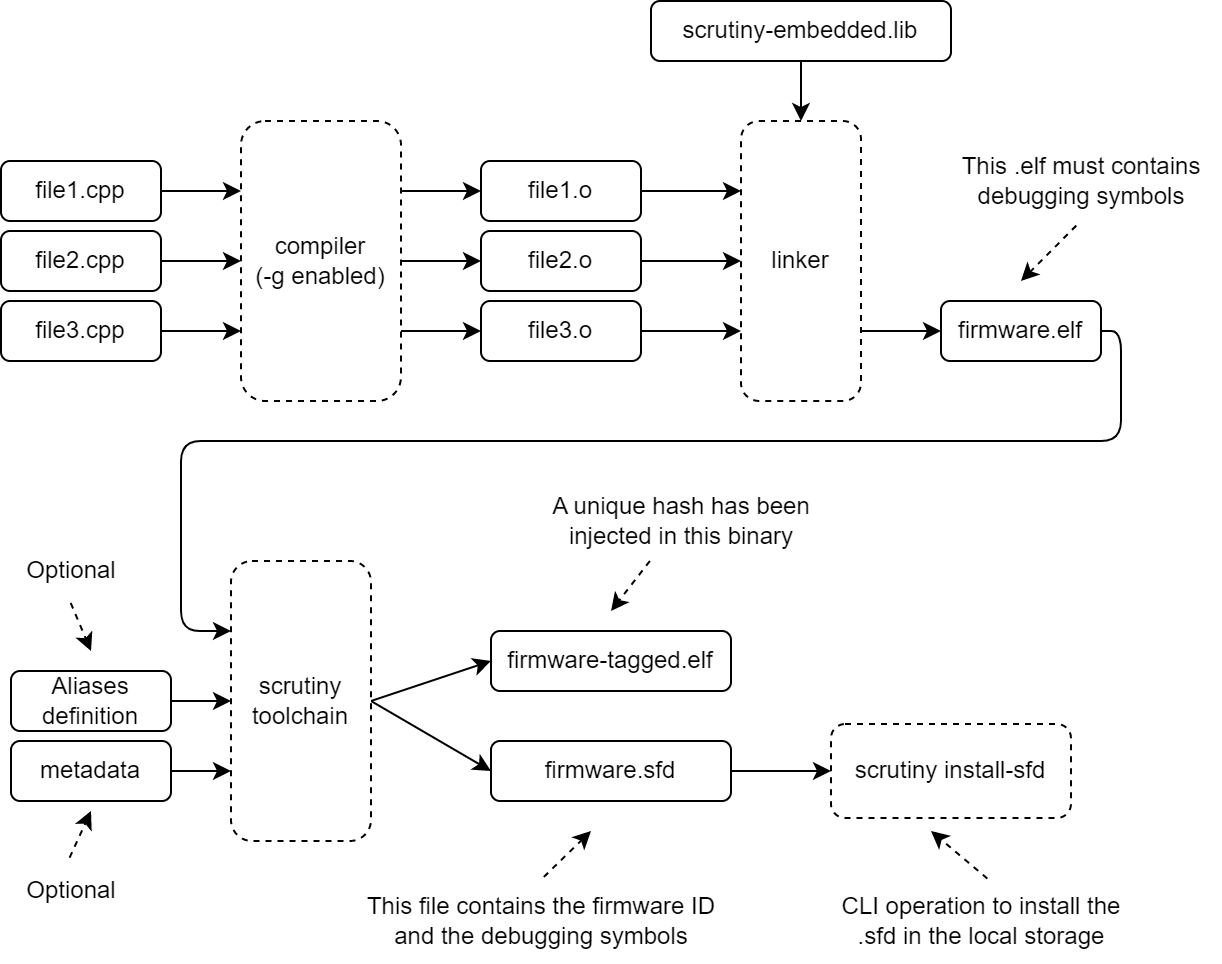

The diagram above was exported from draw.io. Its source (the exported page's mxGraphModel, read from the mxfile embedded in the PNG):
<mxGraphModel dx="945" dy="414" grid="1" gridSize="10" guides="1" tooltips="1" connect="1" arrows="1" fold="1" page="1" pageScale="1" pageWidth="850" pageHeight="1100" math="0" shadow="0">
  <root>
    <mxCell id="0" />
    <mxCell id="1" parent="0" />
    <mxCell id="6" style="edgeStyle=none;html=1;exitX=1;exitY=0.5;exitDx=0;exitDy=0;entryX=0;entryY=0.25;entryDx=0;entryDy=0;" edge="1" parent="1" source="2" target="5">
      <mxGeometry relative="1" as="geometry" />
    </mxCell>
    <mxCell id="2" value="file1.cpp" style="rounded=1;whiteSpace=wrap;html=1;" vertex="1" parent="1">
      <mxGeometry x="130" y="120" width="80" height="30" as="geometry" />
    </mxCell>
    <mxCell id="7" style="edgeStyle=none;html=1;exitX=1;exitY=0.5;exitDx=0;exitDy=0;entryX=0;entryY=0.5;entryDx=0;entryDy=0;" edge="1" parent="1" source="3" target="5">
      <mxGeometry relative="1" as="geometry" />
    </mxCell>
    <mxCell id="3" value="file2.cpp" style="rounded=1;whiteSpace=wrap;html=1;" vertex="1" parent="1">
      <mxGeometry x="130" y="155" width="80" height="30" as="geometry" />
    </mxCell>
    <mxCell id="9" style="edgeStyle=none;html=1;exitX=1;exitY=0.5;exitDx=0;exitDy=0;entryX=0;entryY=0.75;entryDx=0;entryDy=0;" edge="1" parent="1" source="4" target="5">
      <mxGeometry relative="1" as="geometry" />
    </mxCell>
    <mxCell id="4" value="file3.cpp" style="rounded=1;whiteSpace=wrap;html=1;" vertex="1" parent="1">
      <mxGeometry x="130" y="190" width="80" height="30" as="geometry" />
    </mxCell>
    <mxCell id="13" style="edgeStyle=none;html=1;exitX=1;exitY=0.25;exitDx=0;exitDy=0;entryX=0;entryY=0.5;entryDx=0;entryDy=0;" edge="1" parent="1" source="5" target="10">
      <mxGeometry relative="1" as="geometry" />
    </mxCell>
    <mxCell id="14" style="edgeStyle=none;html=1;exitX=1;exitY=0.5;exitDx=0;exitDy=0;entryX=0;entryY=0.5;entryDx=0;entryDy=0;" edge="1" parent="1" source="5" target="11">
      <mxGeometry relative="1" as="geometry" />
    </mxCell>
    <mxCell id="15" style="edgeStyle=none;html=1;exitX=1;exitY=0.75;exitDx=0;exitDy=0;entryX=0;entryY=0.5;entryDx=0;entryDy=0;" edge="1" parent="1" source="5" target="12">
      <mxGeometry relative="1" as="geometry" />
    </mxCell>
    <mxCell id="5" value="compiler&lt;br&gt;(-g enabled)" style="rounded=1;whiteSpace=wrap;html=1;dashed=1;" vertex="1" parent="1">
      <mxGeometry x="250" y="100" width="80" height="140" as="geometry" />
    </mxCell>
    <mxCell id="17" style="edgeStyle=none;html=1;exitX=1;exitY=0.5;exitDx=0;exitDy=0;entryX=0;entryY=0.25;entryDx=0;entryDy=0;" edge="1" parent="1" source="10" target="16">
      <mxGeometry relative="1" as="geometry" />
    </mxCell>
    <mxCell id="10" value="file1.o" style="rounded=1;whiteSpace=wrap;html=1;" vertex="1" parent="1">
      <mxGeometry x="370" y="120" width="80" height="30" as="geometry" />
    </mxCell>
    <mxCell id="18" style="edgeStyle=none;html=1;exitX=1;exitY=0.5;exitDx=0;exitDy=0;" edge="1" parent="1" source="11" target="16">
      <mxGeometry relative="1" as="geometry" />
    </mxCell>
    <mxCell id="11" value="file2.o" style="rounded=1;whiteSpace=wrap;html=1;" vertex="1" parent="1">
      <mxGeometry x="370" y="155" width="80" height="30" as="geometry" />
    </mxCell>
    <mxCell id="19" style="edgeStyle=none;html=1;exitX=1;exitY=0.5;exitDx=0;exitDy=0;entryX=0;entryY=0.75;entryDx=0;entryDy=0;" edge="1" parent="1" source="12" target="16">
      <mxGeometry relative="1" as="geometry" />
    </mxCell>
    <mxCell id="12" value="file3.o" style="rounded=1;whiteSpace=wrap;html=1;" vertex="1" parent="1">
      <mxGeometry x="370" y="190" width="80" height="30" as="geometry" />
    </mxCell>
    <mxCell id="23" value="" style="edgeStyle=none;html=1;exitX=1;exitY=0.75;exitDx=0;exitDy=0;" edge="1" parent="1" source="16" target="21">
      <mxGeometry relative="1" as="geometry" />
    </mxCell>
    <mxCell id="16" value="linker" style="rounded=1;whiteSpace=wrap;html=1;dashed=1;" vertex="1" parent="1">
      <mxGeometry x="500" y="100" width="60" height="140" as="geometry" />
    </mxCell>
    <mxCell id="64" style="edgeStyle=orthogonalEdgeStyle;html=1;exitX=1;exitY=0.5;exitDx=0;exitDy=0;entryX=0;entryY=0.25;entryDx=0;entryDy=0;" edge="1" parent="1" source="21" target="24">
      <mxGeometry relative="1" as="geometry">
        <Array as="points">
          <mxPoint x="690" y="205" />
          <mxPoint x="690" y="260" />
          <mxPoint x="220" y="260" />
          <mxPoint x="220" y="355" />
        </Array>
      </mxGeometry>
    </mxCell>
    <mxCell id="21" value="firmware.elf" style="rounded=1;whiteSpace=wrap;html=1;" vertex="1" parent="1">
      <mxGeometry x="600" y="190" width="80" height="30" as="geometry" />
    </mxCell>
    <mxCell id="28" style="edgeStyle=none;html=1;exitX=1;exitY=0.5;exitDx=0;exitDy=0;entryX=0;entryY=0.5;entryDx=0;entryDy=0;" edge="1" parent="1" source="24" target="27">
      <mxGeometry relative="1" as="geometry" />
    </mxCell>
    <mxCell id="30" style="edgeStyle=none;html=1;exitX=1;exitY=0.5;exitDx=0;exitDy=0;entryX=0;entryY=0.5;entryDx=0;entryDy=0;" edge="1" parent="1" source="24" target="29">
      <mxGeometry relative="1" as="geometry" />
    </mxCell>
    <mxCell id="24" value="scrutiny&lt;br&gt;toolchain" style="rounded=1;whiteSpace=wrap;html=1;dashed=1;" vertex="1" parent="1">
      <mxGeometry x="245" y="320" width="70" height="140" as="geometry" />
    </mxCell>
    <mxCell id="27" value="firmware-tagged.elf" style="rounded=1;whiteSpace=wrap;html=1;" vertex="1" parent="1">
      <mxGeometry x="375" y="355" width="120" height="30" as="geometry" />
    </mxCell>
    <mxCell id="55" style="edgeStyle=orthogonalEdgeStyle;html=1;exitX=1;exitY=0.5;exitDx=0;exitDy=0;entryX=0;entryY=0.5;entryDx=0;entryDy=0;" edge="1" parent="1" source="29" target="54">
      <mxGeometry relative="1" as="geometry" />
    </mxCell>
    <mxCell id="29" value="firmware.sfd" style="rounded=1;whiteSpace=wrap;html=1;" vertex="1" parent="1">
      <mxGeometry x="375" y="410" width="120" height="30" as="geometry" />
    </mxCell>
    <mxCell id="34" style="edgeStyle=none;html=1;exitX=1;exitY=0.5;exitDx=0;exitDy=0;entryX=0;entryY=0.5;entryDx=0;entryDy=0;" edge="1" parent="1" source="31" target="24">
      <mxGeometry relative="1" as="geometry" />
    </mxCell>
    <mxCell id="31" value="Aliases definition" style="rounded=1;whiteSpace=wrap;html=1;" vertex="1" parent="1">
      <mxGeometry x="135" y="375" width="80" height="30" as="geometry" />
    </mxCell>
    <mxCell id="33" style="edgeStyle=none;html=1;exitX=1;exitY=0.5;exitDx=0;exitDy=0;entryX=0;entryY=0.75;entryDx=0;entryDy=0;" edge="1" parent="1" source="32" target="24">
      <mxGeometry relative="1" as="geometry">
        <mxPoint x="235" y="450" as="targetPoint" />
      </mxGeometry>
    </mxCell>
    <mxCell id="32" value="metadata" style="rounded=1;whiteSpace=wrap;html=1;" vertex="1" parent="1">
      <mxGeometry x="135" y="410" width="80" height="30" as="geometry" />
    </mxCell>
    <mxCell id="40" value="" style="edgeStyle=none;html=1;dashed=1;" edge="1" parent="1" source="39">
      <mxGeometry relative="1" as="geometry">
        <mxPoint x="435" y="345" as="targetPoint" />
      </mxGeometry>
    </mxCell>
    <mxCell id="39" value="A unique hash has been &lt;br&gt;injected in this binary" style="text;html=1;align=center;verticalAlign=middle;resizable=0;points=[];autosize=1;strokeColor=none;fillColor=none;" vertex="1" parent="1">
      <mxGeometry x="395" y="280" width="150" height="40" as="geometry" />
    </mxCell>
    <mxCell id="43" value="This file contains the firmware ID &lt;br&gt;and the debugging symbols" style="text;html=1;align=center;verticalAlign=middle;resizable=0;points=[];autosize=1;strokeColor=none;fillColor=none;" vertex="1" parent="1">
      <mxGeometry x="300" y="480" width="200" height="40" as="geometry" />
    </mxCell>
    <mxCell id="44" value="" style="edgeStyle=none;html=1;dashed=1;exitX=0.507;exitY=-0.05;exitDx=0;exitDy=0;exitPerimeter=0;" edge="1" parent="1" source="43">
      <mxGeometry relative="1" as="geometry">
        <mxPoint x="555" y="520" as="sourcePoint" />
        <mxPoint x="425" y="455" as="targetPoint" />
      </mxGeometry>
    </mxCell>
    <mxCell id="50" value="" style="edgeStyle=none;html=1;dashed=1;exitX=0.498;exitY=1.033;exitDx=0;exitDy=0;exitPerimeter=0;" edge="1" parent="1" source="58">
      <mxGeometry relative="1" as="geometry">
        <mxPoint x="55" y="430" as="sourcePoint" />
        <mxPoint x="175" y="365" as="targetPoint" />
      </mxGeometry>
    </mxCell>
    <mxCell id="51" value="" style="edgeStyle=none;html=1;dashed=1;exitX=0.49;exitY=-0.056;exitDx=0;exitDy=0;exitPerimeter=0;" edge="1" parent="1" source="59">
      <mxGeometry relative="1" as="geometry">
        <mxPoint x="175" y="465" as="sourcePoint" />
        <mxPoint x="175" y="445" as="targetPoint" />
      </mxGeometry>
    </mxCell>
    <mxCell id="52" value="This .elf must contains &lt;br&gt;debugging symbols" style="text;html=1;align=center;verticalAlign=middle;resizable=0;points=[];autosize=1;strokeColor=none;fillColor=none;" vertex="1" parent="1">
      <mxGeometry x="600" y="110" width="140" height="40" as="geometry" />
    </mxCell>
    <mxCell id="53" value="" style="edgeStyle=none;html=1;dashed=1;exitX=0.483;exitY=1.058;exitDx=0;exitDy=0;exitPerimeter=0;" edge="1" parent="1" source="52">
      <mxGeometry relative="1" as="geometry">
        <mxPoint x="679.5" y="100" as="sourcePoint" />
        <mxPoint x="640" y="180" as="targetPoint" />
      </mxGeometry>
    </mxCell>
    <mxCell id="54" value="scrutiny install-sfd" style="rounded=1;whiteSpace=wrap;html=1;dashed=1;" vertex="1" parent="1">
      <mxGeometry x="545" y="401.5" width="120" height="47" as="geometry" />
    </mxCell>
    <mxCell id="56" value="CLI operation to install the &lt;br&gt;.sfd in the local storage" style="text;html=1;align=center;verticalAlign=middle;resizable=0;points=[];autosize=1;strokeColor=none;fillColor=none;" vertex="1" parent="1">
      <mxGeometry x="540" y="480" width="160" height="40" as="geometry" />
    </mxCell>
    <mxCell id="57" value="" style="edgeStyle=none;html=1;dashed=1;exitX=0.52;exitY=-0.03;exitDx=0;exitDy=0;exitPerimeter=0;" edge="1" parent="1" source="56">
      <mxGeometry relative="1" as="geometry">
        <mxPoint x="615" y="505" as="sourcePoint" />
        <mxPoint x="595" y="455" as="targetPoint" />
      </mxGeometry>
    </mxCell>
    <mxCell id="58" value="Optional" style="text;html=1;align=center;verticalAlign=middle;resizable=0;points=[];autosize=1;strokeColor=none;fillColor=none;" vertex="1" parent="1">
      <mxGeometry x="130" y="310" width="70" height="30" as="geometry" />
    </mxCell>
    <mxCell id="59" value="Optional" style="text;html=1;align=center;verticalAlign=middle;resizable=0;points=[];autosize=1;strokeColor=none;fillColor=none;" vertex="1" parent="1">
      <mxGeometry x="130" y="470" width="70" height="30" as="geometry" />
    </mxCell>
    <mxCell id="63" value="" style="edgeStyle=orthogonalEdgeStyle;html=1;" edge="1" parent="1" source="61" target="16">
      <mxGeometry relative="1" as="geometry" />
    </mxCell>
    <mxCell id="61" value="scrutiny-embedded.lib" style="rounded=1;whiteSpace=wrap;html=1;" vertex="1" parent="1">
      <mxGeometry x="455" y="40" width="150" height="30" as="geometry" />
    </mxCell>
  </root>
</mxGraphModel>